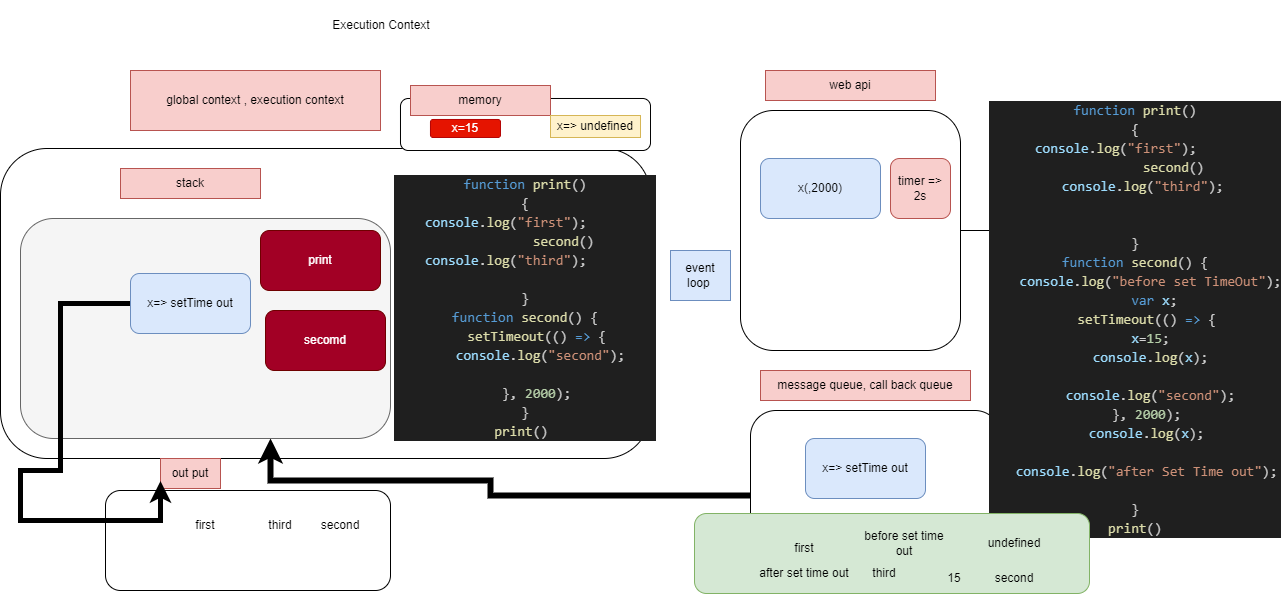

The diagram above was exported from draw.io. Its source (the exported page's mxGraphModel, read from the mxfile embedded in the PNG):
<mxGraphModel dx="1114" dy="530" grid="1" gridSize="10" guides="1" tooltips="1" connect="1" arrows="1" fold="1" page="1" pageScale="1" pageWidth="2339" pageHeight="3300" math="0" shadow="0">
  <root>
    <mxCell id="0" />
    <mxCell id="1" parent="0" />
    <mxCell id="l16DVirJtc9rQjHYdQue-1" value="" style="rounded=1;whiteSpace=wrap;html=1;" vertex="1" parent="1">
      <mxGeometry x="10" y="178" width="650" height="310" as="geometry" />
    </mxCell>
    <mxCell id="l16DVirJtc9rQjHYdQue-2" value="Execution Context" style="text;html=1;align=center;verticalAlign=middle;whiteSpace=wrap;rounded=0;" vertex="1" parent="1">
      <mxGeometry x="281" y="30" width="220" height="50" as="geometry" />
    </mxCell>
    <mxCell id="l16DVirJtc9rQjHYdQue-27" style="edgeStyle=orthogonalEdgeStyle;rounded=0;orthogonalLoop=1;jettySize=auto;html=1;" edge="1" parent="1" source="l16DVirJtc9rQjHYdQue-12" target="l16DVirJtc9rQjHYdQue-13">
      <mxGeometry relative="1" as="geometry">
        <mxPoint x="1020" y="490" as="targetPoint" />
        <Array as="points">
          <mxPoint x="1070" y="260" />
          <mxPoint x="1070" y="525" />
        </Array>
      </mxGeometry>
    </mxCell>
    <mxCell id="l16DVirJtc9rQjHYdQue-12" value="" style="rounded=1;whiteSpace=wrap;html=1;" vertex="1" parent="1">
      <mxGeometry x="750" y="140" width="220" height="240" as="geometry" />
    </mxCell>
    <mxCell id="l16DVirJtc9rQjHYdQue-33" style="edgeStyle=orthogonalEdgeStyle;rounded=0;orthogonalLoop=1;jettySize=auto;html=1;strokeWidth=6;" edge="1" parent="1" source="l16DVirJtc9rQjHYdQue-13" target="l16DVirJtc9rQjHYdQue-18">
      <mxGeometry relative="1" as="geometry">
        <Array as="points">
          <mxPoint x="500" y="525" />
          <mxPoint x="500" y="510" />
          <mxPoint x="280" y="510" />
        </Array>
      </mxGeometry>
    </mxCell>
    <mxCell id="l16DVirJtc9rQjHYdQue-13" value="" style="rounded=1;whiteSpace=wrap;html=1;" vertex="1" parent="1">
      <mxGeometry x="760" y="440" width="250" height="170" as="geometry" />
    </mxCell>
    <mxCell id="l16DVirJtc9rQjHYdQue-14" value="event loop&amp;nbsp;" style="text;html=1;align=center;verticalAlign=middle;whiteSpace=wrap;rounded=0;fillColor=#dae8fc;strokeColor=#6c8ebf;" vertex="1" parent="1">
      <mxGeometry x="680" y="280" width="60" height="50" as="geometry" />
    </mxCell>
    <mxCell id="l16DVirJtc9rQjHYdQue-15" value="web api" style="text;html=1;align=center;verticalAlign=middle;whiteSpace=wrap;rounded=0;fillColor=#f8cecc;strokeColor=#b85450;" vertex="1" parent="1">
      <mxGeometry x="775" y="100" width="170" height="30" as="geometry" />
    </mxCell>
    <mxCell id="l16DVirJtc9rQjHYdQue-16" value="message queue, call back queue" style="text;html=1;align=center;verticalAlign=middle;whiteSpace=wrap;rounded=0;fillColor=#f8cecc;strokeColor=#b85450;" vertex="1" parent="1">
      <mxGeometry x="770" y="400" width="210" height="30" as="geometry" />
    </mxCell>
    <mxCell id="l16DVirJtc9rQjHYdQue-17" value="global context , execution context" style="text;html=1;align=center;verticalAlign=middle;whiteSpace=wrap;rounded=0;fillColor=#f8cecc;strokeColor=#b85450;" vertex="1" parent="1">
      <mxGeometry x="140" y="100" width="250" height="60" as="geometry" />
    </mxCell>
    <mxCell id="l16DVirJtc9rQjHYdQue-18" value="" style="rounded=1;whiteSpace=wrap;html=1;fillColor=#f5f5f5;fontColor=#333333;strokeColor=#666666;" vertex="1" parent="1">
      <mxGeometry x="30" y="248" width="370" height="220" as="geometry" />
    </mxCell>
    <mxCell id="l16DVirJtc9rQjHYdQue-19" value="stack" style="text;html=1;align=center;verticalAlign=middle;whiteSpace=wrap;rounded=0;fillColor=#f8cecc;strokeColor=#b85450;" vertex="1" parent="1">
      <mxGeometry x="130" y="198" width="140" height="30" as="geometry" />
    </mxCell>
    <mxCell id="l16DVirJtc9rQjHYdQue-20" value="" style="rounded=1;whiteSpace=wrap;html=1;" vertex="1" parent="1">
      <mxGeometry x="115" y="520" width="285" height="100" as="geometry" />
    </mxCell>
    <mxCell id="l16DVirJtc9rQjHYdQue-21" value="out put" style="text;html=1;align=center;verticalAlign=middle;whiteSpace=wrap;rounded=0;fillColor=#f8cecc;strokeColor=#b85450;" vertex="1" parent="1">
      <mxGeometry x="170" y="488" width="60" height="30" as="geometry" />
    </mxCell>
    <mxCell id="l16DVirJtc9rQjHYdQue-22" value="&#10;&lt;div style=&quot;color: #cccccc;background-color: #1f1f1f;font-family: Consolas, 'Courier New', monospace;font-weight: normal;font-size: 14px;line-height: 19px;white-space: pre;&quot;&gt;&lt;div&gt;&lt;span style=&quot;color: #569cd6;&quot;&gt;function&lt;/span&gt;&lt;span style=&quot;color: #cccccc;&quot;&gt; &lt;/span&gt;&lt;span style=&quot;color: #dcdcaa;&quot;&gt;print&lt;/span&gt;&lt;span style=&quot;color: #cccccc;&quot;&gt;()&lt;/span&gt;&lt;/div&gt;&lt;div&gt;&lt;span style=&quot;color: #cccccc;&quot;&gt;{&lt;/span&gt;&lt;/div&gt;&lt;div&gt;&lt;span style=&quot;color: #cccccc;&quot;&gt;&amp;nbsp; &amp;nbsp; &lt;/span&gt;&lt;span style=&quot;color: #9cdcfe;&quot;&gt;console&lt;/span&gt;&lt;span style=&quot;color: #cccccc;&quot;&gt;.&lt;/span&gt;&lt;span style=&quot;color: #dcdcaa;&quot;&gt;log&lt;/span&gt;&lt;span style=&quot;color: #cccccc;&quot;&gt;(&lt;/span&gt;&lt;span style=&quot;color: #ce9178;&quot;&gt;&quot;first&quot;&lt;/span&gt;&lt;span style=&quot;color: #cccccc;&quot;&gt;); &amp;nbsp; &amp;nbsp; &amp;nbsp; &amp;nbsp; &lt;/span&gt;&lt;/div&gt;&lt;div&gt;&lt;span style=&quot;color: #cccccc;&quot;&gt;&amp;nbsp; &amp;nbsp; &amp;nbsp; &amp;nbsp; &amp;nbsp; &lt;/span&gt;&lt;span style=&quot;color: #dcdcaa;&quot;&gt;second&lt;/span&gt;&lt;span style=&quot;color: #cccccc;&quot;&gt;()&lt;/span&gt;&lt;/div&gt;&lt;div&gt;&lt;span style=&quot;color: #cccccc;&quot;&gt;&amp;nbsp; &amp;nbsp; &lt;/span&gt;&lt;span style=&quot;color: #9cdcfe;&quot;&gt;console&lt;/span&gt;&lt;span style=&quot;color: #cccccc;&quot;&gt;.&lt;/span&gt;&lt;span style=&quot;color: #dcdcaa;&quot;&gt;log&lt;/span&gt;&lt;span style=&quot;color: #cccccc;&quot;&gt;(&lt;/span&gt;&lt;span style=&quot;color: #ce9178;&quot;&gt;&quot;third&quot;&lt;/span&gt;&lt;span style=&quot;color: #cccccc;&quot;&gt;); &amp;nbsp; &amp;nbsp; &amp;nbsp; &amp;nbsp; &lt;/span&gt;&lt;/div&gt;&lt;div&gt;&lt;span style=&quot;color: #cccccc;&quot;&gt;&amp;nbsp; &amp;nbsp; &lt;/span&gt;&lt;/div&gt;&lt;div&gt;&lt;span style=&quot;color: #cccccc;&quot;&gt;}&lt;/span&gt;&lt;/div&gt;&lt;div&gt;&lt;span style=&quot;color: #569cd6;&quot;&gt;function&lt;/span&gt;&lt;span style=&quot;color: #cccccc;&quot;&gt; &lt;/span&gt;&lt;span style=&quot;color: #dcdcaa;&quot;&gt;second&lt;/span&gt;&lt;span style=&quot;color: #cccccc;&quot;&gt;() {&lt;/span&gt;&lt;/div&gt;&lt;div&gt;&lt;span style=&quot;color: #cccccc;&quot;&gt;&amp;nbsp; &amp;nbsp;&lt;/span&gt;&lt;span style=&quot;color: #dcdcaa;&quot;&gt;setTimeout&lt;/span&gt;&lt;span style=&quot;color: #cccccc;&quot;&gt;(() &lt;/span&gt;&lt;span style=&quot;color: #569cd6;&quot;&gt;=&amp;gt;&lt;/span&gt;&lt;span style=&quot;color: #cccccc;&quot;&gt; {&lt;/span&gt;&lt;/div&gt;&lt;div&gt;&lt;span style=&quot;color: #cccccc;&quot;&gt;&amp;nbsp; &amp;nbsp; &lt;/span&gt;&lt;span style=&quot;color: #9cdcfe;&quot;&gt;console&lt;/span&gt;&lt;span style=&quot;color: #cccccc;&quot;&gt;.&lt;/span&gt;&lt;span style=&quot;color: #dcdcaa;&quot;&gt;log&lt;/span&gt;&lt;span style=&quot;color: #cccccc;&quot;&gt;(&lt;/span&gt;&lt;span style=&quot;color: #ce9178;&quot;&gt;&quot;second&quot;&lt;/span&gt;&lt;span style=&quot;color: #cccccc;&quot;&gt;);&lt;/span&gt;&lt;/div&gt;&lt;div&gt;&lt;span style=&quot;color: #cccccc;&quot;&gt;&amp;nbsp; &amp;nbsp; &lt;/span&gt;&lt;/div&gt;&lt;div&gt;&lt;span style=&quot;color: #cccccc;&quot;&gt;&amp;nbsp; &amp;nbsp;}, &lt;/span&gt;&lt;span style=&quot;color: #b5cea8;&quot;&gt;2000&lt;/span&gt;&lt;span style=&quot;color: #cccccc;&quot;&gt;);&lt;/span&gt;&lt;/div&gt;&lt;div&gt;&lt;span style=&quot;color: #cccccc;&quot;&gt;}&lt;/span&gt;&lt;/div&gt;&lt;div&gt;&lt;span style=&quot;color: #dcdcaa;&quot;&gt;print&lt;/span&gt;&lt;span style=&quot;color: #cccccc;&quot;&gt;() &lt;/span&gt;&lt;/div&gt;&lt;/div&gt;&#10;&#10;" style="rounded=0;whiteSpace=wrap;html=1;" vertex="1" parent="1">
      <mxGeometry x="450" y="250" width="170" height="190" as="geometry" />
    </mxCell>
    <mxCell id="l16DVirJtc9rQjHYdQue-24" value="first" style="text;html=1;align=center;verticalAlign=middle;whiteSpace=wrap;rounded=0;" vertex="1" parent="1">
      <mxGeometry x="185" y="540" width="60" height="30" as="geometry" />
    </mxCell>
    <mxCell id="l16DVirJtc9rQjHYdQue-26" value="x(,2000)" style="rounded=1;whiteSpace=wrap;html=1;fillColor=#dae8fc;strokeColor=#6c8ebf;" vertex="1" parent="1">
      <mxGeometry x="770" y="188" width="120" height="60" as="geometry" />
    </mxCell>
    <mxCell id="l16DVirJtc9rQjHYdQue-28" value="timer =&amp;gt; 2s" style="rounded=1;whiteSpace=wrap;html=1;fillColor=#f8cecc;strokeColor=#b85450;" vertex="1" parent="1">
      <mxGeometry x="900" y="188" width="60" height="60" as="geometry" />
    </mxCell>
    <mxCell id="l16DVirJtc9rQjHYdQue-29" value="x=&amp;gt; setTime out" style="rounded=1;whiteSpace=wrap;html=1;fillColor=#dae8fc;strokeColor=#6c8ebf;" vertex="1" parent="1">
      <mxGeometry x="815" y="468" width="120" height="60" as="geometry" />
    </mxCell>
    <mxCell id="l16DVirJtc9rQjHYdQue-30" value="third" style="text;html=1;align=center;verticalAlign=middle;whiteSpace=wrap;rounded=0;" vertex="1" parent="1">
      <mxGeometry x="260" y="540" width="60" height="30" as="geometry" />
    </mxCell>
    <mxCell id="l16DVirJtc9rQjHYdQue-32" value="second" style="text;html=1;align=center;verticalAlign=middle;whiteSpace=wrap;rounded=0;" vertex="1" parent="1">
      <mxGeometry x="320" y="540" width="60" height="30" as="geometry" />
    </mxCell>
    <mxCell id="l16DVirJtc9rQjHYdQue-35" style="edgeStyle=orthogonalEdgeStyle;rounded=0;orthogonalLoop=1;jettySize=auto;html=1;entryX=0;entryY=0.75;entryDx=0;entryDy=0;strokeWidth=5;" edge="1" parent="1" source="l16DVirJtc9rQjHYdQue-34" target="l16DVirJtc9rQjHYdQue-21">
      <mxGeometry relative="1" as="geometry">
        <Array as="points">
          <mxPoint x="70" y="333" />
          <mxPoint x="70" y="500" />
          <mxPoint x="30" y="500" />
          <mxPoint x="30" y="550" />
          <mxPoint x="170" y="550" />
        </Array>
      </mxGeometry>
    </mxCell>
    <mxCell id="l16DVirJtc9rQjHYdQue-34" value="x=&amp;gt; setTime out" style="rounded=1;whiteSpace=wrap;html=1;fillColor=#dae8fc;strokeColor=#6c8ebf;" vertex="1" parent="1">
      <mxGeometry x="140" y="303" width="120" height="60" as="geometry" />
    </mxCell>
    <mxCell id="l16DVirJtc9rQjHYdQue-36" value="&#10;&lt;div style=&quot;color: #cccccc;background-color: #1f1f1f;font-family: Consolas, 'Courier New', monospace;font-weight: normal;font-size: 14px;line-height: 19px;white-space: pre;&quot;&gt;&lt;div&gt;&lt;span style=&quot;color: #569cd6;&quot;&gt;function&lt;/span&gt;&lt;span style=&quot;color: #cccccc;&quot;&gt; &lt;/span&gt;&lt;span style=&quot;color: #dcdcaa;&quot;&gt;print&lt;/span&gt;&lt;span style=&quot;color: #cccccc;&quot;&gt;()&lt;/span&gt;&lt;/div&gt;&lt;div&gt;&lt;span style=&quot;color: #cccccc;&quot;&gt;{&lt;/span&gt;&lt;/div&gt;&lt;div&gt;&lt;span style=&quot;color: #cccccc;&quot;&gt;&amp;nbsp; &amp;nbsp; &lt;/span&gt;&lt;span style=&quot;color: #9cdcfe;&quot;&gt;console&lt;/span&gt;&lt;span style=&quot;color: #cccccc;&quot;&gt;.&lt;/span&gt;&lt;span style=&quot;color: #dcdcaa;&quot;&gt;log&lt;/span&gt;&lt;span style=&quot;color: #cccccc;&quot;&gt;(&lt;/span&gt;&lt;span style=&quot;color: #ce9178;&quot;&gt;&quot;first&quot;&lt;/span&gt;&lt;span style=&quot;color: #cccccc;&quot;&gt;); &amp;nbsp; &amp;nbsp; &amp;nbsp; &amp;nbsp; &lt;/span&gt;&lt;/div&gt;&lt;div&gt;&lt;span style=&quot;color: #cccccc;&quot;&gt;&amp;nbsp; &amp;nbsp; &amp;nbsp; &amp;nbsp; &amp;nbsp; &lt;/span&gt;&lt;span style=&quot;color: #dcdcaa;&quot;&gt;second&lt;/span&gt;&lt;span style=&quot;color: #cccccc;&quot;&gt;()&lt;/span&gt;&lt;/div&gt;&lt;div&gt;&lt;span style=&quot;color: #cccccc;&quot;&gt;&amp;nbsp; &amp;nbsp; &lt;/span&gt;&lt;span style=&quot;color: #9cdcfe;&quot;&gt;console&lt;/span&gt;&lt;span style=&quot;color: #cccccc;&quot;&gt;.&lt;/span&gt;&lt;span style=&quot;color: #dcdcaa;&quot;&gt;log&lt;/span&gt;&lt;span style=&quot;color: #cccccc;&quot;&gt;(&lt;/span&gt;&lt;span style=&quot;color: #ce9178;&quot;&gt;&quot;third&quot;&lt;/span&gt;&lt;span style=&quot;color: #cccccc;&quot;&gt;); &amp;nbsp;&lt;/span&gt;&lt;/div&gt;&lt;br&gt;&lt;div&gt;&lt;span style=&quot;color: #cccccc;&quot;&gt;&amp;nbsp; &amp;nbsp; &amp;nbsp; &amp;nbsp; &amp;nbsp; &amp;nbsp;&lt;/span&gt;&lt;/div&gt;&lt;div&gt;&lt;span style=&quot;color: #cccccc;&quot;&gt;}&lt;/span&gt;&lt;/div&gt;&lt;div&gt;&lt;span style=&quot;color: #569cd6;&quot;&gt;function&lt;/span&gt;&lt;span style=&quot;color: #cccccc;&quot;&gt; &lt;/span&gt;&lt;span style=&quot;color: #dcdcaa;&quot;&gt;second&lt;/span&gt;&lt;span style=&quot;color: #cccccc;&quot;&gt;() {&lt;/span&gt;&lt;/div&gt;&lt;div&gt;&lt;span style=&quot;color: #cccccc;&quot;&gt;&amp;nbsp; &amp;nbsp; &lt;/span&gt;&lt;span style=&quot;color: #9cdcfe;&quot;&gt;console&lt;/span&gt;&lt;span style=&quot;color: #cccccc;&quot;&gt;.&lt;/span&gt;&lt;span style=&quot;color: #dcdcaa;&quot;&gt;log&lt;/span&gt;&lt;span style=&quot;color: #cccccc;&quot;&gt;(&lt;/span&gt;&lt;span style=&quot;color: #ce9178;&quot;&gt;&quot;before set TimeOut&quot;&lt;/span&gt;&lt;span style=&quot;color: #cccccc;&quot;&gt;);&lt;/span&gt;&lt;/div&gt;&lt;div&gt;&lt;span style=&quot;color: #cccccc;&quot;&gt;&amp;nbsp; &amp;nbsp; &amp;nbsp;&lt;/span&gt;&lt;span style=&quot;color: #569cd6;&quot;&gt;var&lt;/span&gt;&lt;span style=&quot;color: #cccccc;&quot;&gt; &lt;/span&gt;&lt;span style=&quot;color: #9cdcfe;&quot;&gt;x&lt;/span&gt;&lt;span style=&quot;color: #cccccc;&quot;&gt;;&lt;/span&gt;&lt;/div&gt;&lt;div&gt;&lt;span style=&quot;color: #cccccc;&quot;&gt;&amp;nbsp; &amp;nbsp;&lt;/span&gt;&lt;span style=&quot;color: #dcdcaa;&quot;&gt;setTimeout&lt;/span&gt;&lt;span style=&quot;color: #cccccc;&quot;&gt;(() &lt;/span&gt;&lt;span style=&quot;color: #569cd6;&quot;&gt;=&amp;gt;&lt;/span&gt;&lt;span style=&quot;color: #cccccc;&quot;&gt; {&lt;/span&gt;&lt;/div&gt;&lt;div&gt;&lt;span style=&quot;color: #cccccc;&quot;&gt;&amp;nbsp; &amp;nbsp; &lt;/span&gt;&lt;span style=&quot;color: #9cdcfe;&quot;&gt;x&lt;/span&gt;&lt;span style=&quot;color: #d4d4d4;&quot;&gt;=&lt;/span&gt;&lt;span style=&quot;color: #b5cea8;&quot;&gt;15&lt;/span&gt;&lt;span style=&quot;color: #cccccc;&quot;&gt;;&lt;/span&gt;&lt;/div&gt;&lt;div&gt;&lt;span style=&quot;color: #cccccc;&quot;&gt;&amp;nbsp; &amp;nbsp; &lt;/span&gt;&lt;span style=&quot;color: #9cdcfe;&quot;&gt;console&lt;/span&gt;&lt;span style=&quot;color: #cccccc;&quot;&gt;.&lt;/span&gt;&lt;span style=&quot;color: #dcdcaa;&quot;&gt;log&lt;/span&gt;&lt;span style=&quot;color: #cccccc;&quot;&gt;(&lt;/span&gt;&lt;span style=&quot;color: #9cdcfe;&quot;&gt;x&lt;/span&gt;&lt;span style=&quot;color: #cccccc;&quot;&gt;);&lt;/span&gt;&lt;/div&gt;&lt;div&gt;&lt;span style=&quot;color: #cccccc;&quot;&gt;&amp;nbsp; &amp;nbsp; &lt;/span&gt;&lt;/div&gt;&lt;div&gt;&lt;span style=&quot;color: #cccccc;&quot;&gt;&amp;nbsp; &amp;nbsp; &lt;/span&gt;&lt;span style=&quot;color: #9cdcfe;&quot;&gt;console&lt;/span&gt;&lt;span style=&quot;color: #cccccc;&quot;&gt;.&lt;/span&gt;&lt;span style=&quot;color: #dcdcaa;&quot;&gt;log&lt;/span&gt;&lt;span style=&quot;color: #cccccc;&quot;&gt;(&lt;/span&gt;&lt;span style=&quot;color: #ce9178;&quot;&gt;&quot;second&quot;&lt;/span&gt;&lt;span style=&quot;color: #cccccc;&quot;&gt;);&lt;/span&gt;&lt;/div&gt;&lt;div&gt;&lt;span style=&quot;color: #cccccc;&quot;&gt;&amp;nbsp; &amp;nbsp;}, &lt;/span&gt;&lt;span style=&quot;color: #b5cea8;&quot;&gt;2000&lt;/span&gt;&lt;span style=&quot;color: #cccccc;&quot;&gt;);&lt;/span&gt;&lt;/div&gt;&lt;div&gt;&lt;span style=&quot;color: #cccccc;&quot;&gt;&amp;nbsp; &amp;nbsp;&lt;/span&gt;&lt;span style=&quot;color: #9cdcfe;&quot;&gt;console&lt;/span&gt;&lt;span style=&quot;color: #cccccc;&quot;&gt;.&lt;/span&gt;&lt;span style=&quot;color: #dcdcaa;&quot;&gt;log&lt;/span&gt;&lt;span style=&quot;color: #cccccc;&quot;&gt;(&lt;/span&gt;&lt;span style=&quot;color: #9cdcfe;&quot;&gt;x&lt;/span&gt;&lt;span style=&quot;color: #cccccc;&quot;&gt;);&lt;/span&gt;&lt;/div&gt;&lt;br&gt;&lt;div&gt;&lt;span style=&quot;color: #cccccc;&quot;&gt;&amp;nbsp; &amp;nbsp;&lt;/span&gt;&lt;span style=&quot;color: #9cdcfe;&quot;&gt;console&lt;/span&gt;&lt;span style=&quot;color: #cccccc;&quot;&gt;.&lt;/span&gt;&lt;span style=&quot;color: #dcdcaa;&quot;&gt;log&lt;/span&gt;&lt;span style=&quot;color: #cccccc;&quot;&gt;(&lt;/span&gt;&lt;span style=&quot;color: #ce9178;&quot;&gt;&quot;after Set Time out&quot;&lt;/span&gt;&lt;span style=&quot;color: #cccccc;&quot;&gt;);&lt;/span&gt;&lt;/div&gt;&lt;div&gt;&lt;span style=&quot;color: #cccccc;&quot;&gt;&amp;nbsp; &lt;/span&gt;&lt;/div&gt;&lt;div&gt;&lt;span style=&quot;color: #cccccc;&quot;&gt;}&lt;/span&gt;&lt;/div&gt;&lt;div&gt;&lt;span style=&quot;color: #dcdcaa;&quot;&gt;print&lt;/span&gt;&lt;span style=&quot;color: #cccccc;&quot;&gt;()&lt;/span&gt;&lt;/div&gt;&lt;/div&gt;&#10;&#10;" style="rounded=1;whiteSpace=wrap;html=1;" vertex="1" parent="1">
      <mxGeometry x="1010" y="160" width="270" height="392" as="geometry" />
    </mxCell>
    <mxCell id="l16DVirJtc9rQjHYdQue-37" value="print" style="rounded=1;whiteSpace=wrap;html=1;fillColor=#a20025;fontColor=#ffffff;strokeColor=#6F0000;" vertex="1" parent="1">
      <mxGeometry x="270" y="260" width="120" height="60" as="geometry" />
    </mxCell>
    <mxCell id="l16DVirJtc9rQjHYdQue-38" value="secomd" style="rounded=1;whiteSpace=wrap;html=1;fillColor=#a20025;fontColor=#ffffff;strokeColor=#6F0000;" vertex="1" parent="1">
      <mxGeometry x="275" y="340" width="120" height="60" as="geometry" />
    </mxCell>
    <mxCell id="l16DVirJtc9rQjHYdQue-39" value="" style="rounded=1;whiteSpace=wrap;html=1;fillColor=#d5e8d4;strokeColor=#82b366;" vertex="1" parent="1">
      <mxGeometry x="704" y="543" width="395" height="80" as="geometry" />
    </mxCell>
    <mxCell id="l16DVirJtc9rQjHYdQue-40" value="first" style="text;html=1;align=center;verticalAlign=middle;whiteSpace=wrap;rounded=0;" vertex="1" parent="1">
      <mxGeometry x="784" y="563" width="60" height="30" as="geometry" />
    </mxCell>
    <mxCell id="l16DVirJtc9rQjHYdQue-41" value="before set time out" style="text;html=1;align=center;verticalAlign=middle;whiteSpace=wrap;rounded=0;" vertex="1" parent="1">
      <mxGeometry x="864" y="553" width="100" height="40" as="geometry" />
    </mxCell>
    <mxCell id="l16DVirJtc9rQjHYdQue-42" value="" style="rounded=1;whiteSpace=wrap;html=1;" vertex="1" parent="1">
      <mxGeometry x="410" y="128" width="250" height="52" as="geometry" />
    </mxCell>
    <mxCell id="l16DVirJtc9rQjHYdQue-43" value="memory" style="text;html=1;align=center;verticalAlign=middle;whiteSpace=wrap;rounded=0;fillColor=#f8cecc;strokeColor=#b85450;" vertex="1" parent="1">
      <mxGeometry x="420" y="115" width="140" height="30" as="geometry" />
    </mxCell>
    <mxCell id="l16DVirJtc9rQjHYdQue-44" value="x=&amp;gt; undefined" style="text;html=1;align=center;verticalAlign=middle;whiteSpace=wrap;rounded=0;fillColor=#fff2cc;strokeColor=#d6b656;" vertex="1" parent="1">
      <mxGeometry x="560" y="145" width="90" height="22" as="geometry" />
    </mxCell>
    <mxCell id="l16DVirJtc9rQjHYdQue-45" value="undefined" style="text;html=1;align=center;verticalAlign=middle;whiteSpace=wrap;rounded=0;" vertex="1" parent="1">
      <mxGeometry x="974" y="553" width="100" height="40" as="geometry" />
    </mxCell>
    <mxCell id="l16DVirJtc9rQjHYdQue-46" value="after set time out" style="text;html=1;align=center;verticalAlign=middle;whiteSpace=wrap;rounded=0;" vertex="1" parent="1">
      <mxGeometry x="764" y="583" width="100" height="40" as="geometry" />
    </mxCell>
    <mxCell id="l16DVirJtc9rQjHYdQue-47" value="third" style="text;html=1;align=center;verticalAlign=middle;whiteSpace=wrap;rounded=0;" vertex="1" parent="1">
      <mxGeometry x="864" y="588" width="60" height="30" as="geometry" />
    </mxCell>
    <mxCell id="l16DVirJtc9rQjHYdQue-48" value="x=15" style="rounded=1;whiteSpace=wrap;html=1;fillColor=#e51400;fontColor=#ffffff;strokeColor=#B20000;" vertex="1" parent="1">
      <mxGeometry x="440" y="149" width="70" height="18" as="geometry" />
    </mxCell>
    <mxCell id="l16DVirJtc9rQjHYdQue-49" value="15" style="text;html=1;align=center;verticalAlign=middle;whiteSpace=wrap;rounded=0;" vertex="1" parent="1">
      <mxGeometry x="934" y="593" width="60" height="30" as="geometry" />
    </mxCell>
    <mxCell id="l16DVirJtc9rQjHYdQue-50" value="second" style="text;html=1;align=center;verticalAlign=middle;whiteSpace=wrap;rounded=0;" vertex="1" parent="1">
      <mxGeometry x="994" y="593" width="60" height="30" as="geometry" />
    </mxCell>
  </root>
</mxGraphModel>